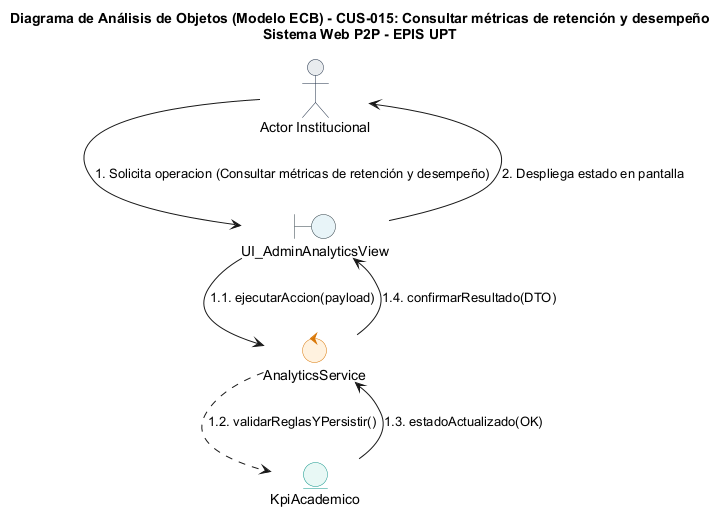

The diagram above was rendered by PlantUML. Its source (embedded in the PNG):
@startuml
title Diagrama de Análisis de Objetos (Modelo ECB) - CUS-015: Consultar métricas de retención y desempeño\nSistema Web P2P - EPIS UPT

skinparam shadowing false
skinparam roundcorner 8
skinparam defaultFontName Arial
skinparam fontSize 11

skinparam actor {
    BackgroundColor #E9ECEF
    BorderColor #1D2D44
}
skinparam boundary {
    BackgroundColor #E8F4F8
    BorderColor #2B3A42
}
skinparam control {
    BackgroundColor #FFF2DF
    BorderColor #D97706
}
skinparam entity {
    BackgroundColor #E8F8F5
    BorderColor #0D9488
}

actor "Actor Institucional" as ActUser
boundary "UI_AdminAnalyticsView" as B_Main
control "AnalyticsService" as C_Main
entity "KpiAcademico" as E_Main

ActUser --> B_Main : 1. Solicita operacion (Consultar métricas de retención y desempeño)
B_Main --> C_Main : 1.1. ejecutarAccion(payload)
C_Main ..> E_Main : 1.2. validarReglasYPersistir()
E_Main --> C_Main : 1.3. estadoActualizado(OK)
C_Main --> B_Main : 1.4. confirmarResultado(DTO)
B_Main --> ActUser : 2. Despliega estado en pantalla
@enduml